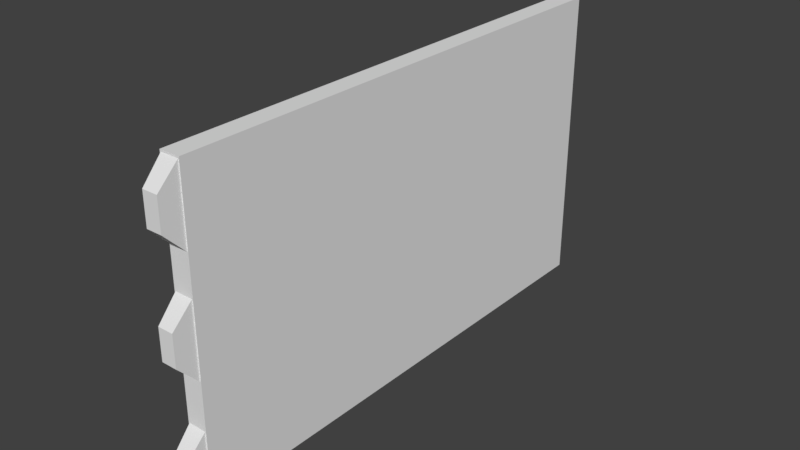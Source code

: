 # Source: level_zone01_door-bridge.blend  (saved by Blender 2.78.0; exported with 4.5.12 LTS)
import bpy
from mathutils import Matrix  # noqa: F401  (used for matrix-valued properties, if any)

bpy.ops.wm.read_factory_settings(use_empty=True)
scene = bpy.context.scene
scene.name = 'Scene'

# ---- collections
col_collection_1 = bpy.data.collections.new('Collection 1'); scene.collection.children.link(col_collection_1)

# ---- materials (node trees are filled in below, after node groups)
mat_material = bpy.data.materials.new('Material')
mat_material.alpha_threshold = 0.0
mat_material.use_transparent_shadow = False
mat_material.roughness = 0.5
mat_material.line_color = (0.0, 0.0, 0.0, 1.0)

# ---- material node trees

# ---- world
world_world = bpy.data.worlds.new('World'); scene.world = world_world
world_world.color = (0.05088, 0.05088, 0.05088)
world_world.use_sun_shadow = False
world_world.sun_shadow_jitter_overblur = 0.0
world_world.cycles.sampling_method = 'MANUAL'

# ---- meshes
me_cube_002 = bpy.data.meshes.new('Cube.002')
me_cube_002.from_pydata([(-0.1, 0.09272, 0.0), (-0.1, 0.09272, 3.0), (-0.1, 1.093, 0.0), (-0.1, 1.093, 3.0), (0.1, 0.09272, 0.0), (0.1, 0.09272, 3.0), (0.1, 1.093, 0.0), (0.1, 1.093, 3.0), (-0.1, 0.09272, 1.0), (-0.1, 0.09272, 2.0), (-0.1, 1.093, 2.0), (-0.1, 1.093, 1.0), (0.1, 1.093, 2.0), (0.1, 1.093, 1.0), (0.1, 0.09272, 2.0), (0.1, 0.09272, 1.0), (-0.07661, -0.1026, 0.1927), (-0.07661, -0.1026, 0.4991), (-0.09, 0.09548, -0.01412), (-0.09, 0.09548, 0.7059), (0.07661, -0.1026, 0.1927), (0.07661, -0.1026, 0.4991), (0.09, 0.09548, -0.01412), (0.09, 0.09548, 0.7059), (-0.07661, -0.1026, 1.373), (-0.07661, -0.1026, 1.68), (-0.09, 0.09548, 1.166), (-0.09, 0.09548, 1.886), (0.07661, -0.1026, 1.373), (0.07661, -0.1026, 1.68), (0.09, 0.09548, 1.166), (0.09, 0.09548, 1.886), (-0.07661, -0.1026, 2.472), (-0.07661, -0.1026, 2.778), (-0.09, 0.09548, 2.265), (-0.09, 0.09548, 2.985), (0.07661, -0.1026, 2.472), (0.07661, -0.1026, 2.778), (0.09, 0.09548, 2.265), (0.09, 0.09548, 2.985), (-0.1, 2.093, 1.0), (-0.1, 2.093, 0.0), (0.1, 2.093, 0.0), (-0.1, 2.093, 3.0), (0.1, 2.093, 3.0), (0.1, 2.093, 1.0), (-0.1, 2.093, 2.0), (0.1, 2.093, 2.0), (-0.1, 3.093, 1.0), (-0.1, 3.093, 0.0), (0.1, 3.093, 0.0), (-0.1, 3.093, 3.0), (0.1, 3.093, 3.0), (0.1, 3.093, 1.0), (-0.1, 3.093, 2.0), (0.1, 3.093, 2.0), (-0.1, 4.093, 1.0), (-0.1, 4.093, 0.0), (0.1, 4.093, 0.0), (-0.1, 4.093, 3.0), (0.1, 4.093, 3.0), (0.1, 4.093, 1.0), (-0.1, 4.093, 2.0), (0.1, 4.093, 2.0), (-0.1, 5.156, 1.0), (-0.1, 5.156, 0.0), (0.1, 5.156, 0.0), (-0.1, 5.156, 3.0), (0.1, 5.156, 3.0), (0.1, 5.156, 1.0), (-0.1, 5.156, 2.0), (0.1, 5.156, 2.0)], [], [(9, 1, 3, 10), (11, 10, 46, 40), (12, 7, 5, 14), (14, 5, 1, 9), (2, 6, 4, 0), (7, 3, 1, 5), (4, 15, 8, 0), (15, 14, 9, 8), (6, 13, 15, 4), (13, 12, 14, 15), (13, 6, 42, 45), (12, 13, 45, 47), (0, 8, 11, 2), (8, 9, 10, 11), (16, 17, 19, 18), (22, 23, 21, 20), (20, 21, 17, 16), (18, 22, 20, 16), (23, 19, 17, 21), (24, 25, 27, 26), (30, 31, 29, 28), (28, 29, 25, 24), (26, 30, 28, 24), (31, 27, 25, 29), (32, 33, 35, 34), (38, 39, 37, 36), (36, 37, 33, 32), (34, 38, 36, 32), (39, 35, 33, 37), (44, 47, 55, 52), (42, 41, 49, 50), (45, 42, 50, 53), (6, 2, 41, 42), (7, 12, 47, 44), (3, 7, 44, 43), (10, 3, 43, 46), (2, 11, 40, 41), (53, 50, 58, 61), (48, 54, 62, 56), (55, 53, 61, 63), (46, 43, 51, 54), (43, 44, 52, 51), (41, 40, 48, 49), (47, 45, 53, 55), (40, 46, 54, 48), (57, 56, 64, 65), (59, 60, 68, 67), (62, 59, 67, 70), (50, 49, 57, 58), (52, 55, 63, 60), (54, 51, 59, 62), (51, 52, 60, 59), (49, 48, 56, 57), (70, 67, 68, 71), (65, 64, 69, 66), (64, 70, 71, 69), (63, 61, 69, 71), (56, 62, 70, 64), (61, 58, 66, 69), (58, 57, 65, 66), (60, 63, 71, 68)])
_uv = me_cube_002.uv_layers.new(name='UVMap')
_uv.uv.foreach_set('vector', [0.001139, 0.9985, 0.001139, 0.9393, 0.06038, 0.9393, 0.06038, 0.9985, 0.001604, 0.9982, 0.001604, 0.9397, 0.06008, 0.9397, 0.06008, 0.9982, 0.06038, 0.9393, 0.06038, 0.9985, 0.001139, 0.9985, 0.001139, 0.9393, 0.07292, 0.9382, 0.07292, 0.9991, 0.0633, 0.9991, 0.0633, 0.9382, 0.06331, 0.9383, 0.07293, 0.9383, 0.07293, 0.9992, 0.06331, 0.9992, 0.06324, 0.9382, 0.07286, 0.9382, 0.07286, 0.999, 0.06324, 0.999, 0.07295, 0.9382, 0.07295, 0.999, 0.06333, 0.999, 0.06333, 0.9382, 0.0729, 0.9382, 0.0729, 0.9991, 0.06328, 0.9991, 0.06328, 0.9382, 0.06038, 0.9393, 0.06038, 0.9985, 0.001139, 0.9985, 0.001139, 0.9393, 0.06038, 0.9393, 0.06038, 0.9985, 0.001139, 0.9985, 0.001139, 0.9393, 0.001604, 0.9982, 0.001604, 0.9397, 0.06008, 0.9397, 0.06008, 0.9982, 0.001604, 0.9982, 0.001604, 0.9397, 0.06008, 0.9397, 0.06008, 0.9982, 0.001139, 0.9985, 0.001139, 0.9393, 0.06038, 0.9393, 0.06038, 0.9985, 0.001139, 0.9985, 0.001139, 0.9393, 0.06038, 0.9393, 0.06038, 0.9985, 0.08407, 0.9678, 0.08407, 0.9815, 0.07029, 0.9907, 0.07029, 0.9585, 0.1085, 0.9585, 0.1085, 0.9907, 0.0947, 0.9815, 0.0947, 0.9678, 0.0947, 0.9678, 0.0947, 0.9815, 0.08407, 0.9815, 0.08407, 0.9678, 0.08314, 0.955, 0.09563, 0.955, 0.0947, 0.9678, 0.08407, 0.9678, 0.09563, 0.9943, 0.08314, 0.9943, 0.08407, 0.9815, 0.0947, 0.9815, 0.08407, 0.9678, 0.08407, 0.9815, 0.07029, 0.9907, 0.07029, 0.9585, 0.1085, 0.9585, 0.1085, 0.9907, 0.0947, 0.9815, 0.0947, 0.9678, 0.0947, 0.9678, 0.0947, 0.9815, 0.08407, 0.9815, 0.08407, 0.9678, 0.08314, 0.955, 0.09563, 0.955, 0.0947, 0.9678, 0.08407, 0.9678, 0.09563, 0.9943, 0.08314, 0.9943, 0.08407, 0.9815, 0.0947, 0.9815, 0.08407, 0.9678, 0.08407, 0.9815, 0.07029, 0.9907, 0.07029, 0.9585, 0.1085, 0.9585, 0.1085, 0.9907, 0.0947, 0.9815, 0.0947, 0.9678, 0.0947, 0.9678, 0.0947, 0.9815, 0.08407, 0.9815, 0.08407, 0.9678, 0.08314, 0.955, 0.09563, 0.955, 0.0947, 0.9678, 0.08407, 0.9678, 0.09563, 0.9943, 0.08314, 0.9943, 0.08407, 0.9815, 0.0947, 0.9815, 0.001604, 0.9982, 0.001604, 0.9397, 0.06008, 0.9397, 0.06008, 0.9982, 0.07306, 0.9995, 0.06392, 0.9995, 0.06392, 0.9417, 0.07306, 0.9417, 0.001604, 0.9982, 0.001604, 0.9397, 0.06008, 0.9397, 0.06008, 0.9982, 0.07295, 0.9995, 0.06381, 0.9995, 0.06381, 0.9417, 0.07295, 0.9417, 0.001604, 0.9982, 0.001604, 0.9397, 0.06008, 0.9397, 0.06008, 0.9982, 0.07301, 0.9995, 0.06386, 0.9995, 0.06386, 0.9417, 0.07301, 0.9417, 0.001604, 0.9982, 0.001604, 0.9397, 0.06008, 0.9397, 0.06008, 0.9982, 0.001604, 0.9982, 0.001604, 0.9397, 0.06008, 0.9397, 0.06008, 0.9982, 0.001604, 0.9982, 0.001604, 0.9397, 0.06008, 0.9397, 0.06008, 0.9982, 0.06008, 0.9397, 0.06008, 0.9982, 0.001604, 0.9982, 0.001604, 0.9397, 0.001604, 0.9982, 0.001604, 0.9397, 0.06008, 0.9397, 0.06008, 0.9982, 0.001604, 0.9982, 0.001604, 0.9397, 0.06008, 0.9397, 0.06008, 0.9982, 0.07299, 0.9995, 0.06384, 0.9995, 0.06384, 0.9417, 0.07299, 0.9417, 0.001604, 0.9982, 0.001604, 0.9397, 0.06008, 0.9397, 0.06008, 0.9982, 0.001604, 0.9982, 0.001604, 0.9397, 0.06008, 0.9397, 0.06008, 0.9982, 0.001604, 0.9982, 0.001604, 0.9397, 0.06008, 0.9397, 0.06008, 0.9982, 0.001603, 0.9947, 0.001603, 0.9397, 0.06008, 0.9397, 0.06008, 0.9947, 0.07292, 0.9995, 0.06377, 0.9995, 0.06377, 0.938, 0.07292, 0.938, 0.001603, 0.9947, 0.001603, 0.9397, 0.06008, 0.9397, 0.06008, 0.9947, 0.07299, 0.9995, 0.06384, 0.9995, 0.06384, 0.9417, 0.07299, 0.9417, 0.001604, 0.9982, 0.001604, 0.9397, 0.06008, 0.9397, 0.06008, 0.9982, 0.06008, 0.9397, 0.06008, 0.9982, 0.001604, 0.9982, 0.001604, 0.9397, 0.07303, 0.9995, 0.06388, 0.9995, 0.06388, 0.9417, 0.07303, 0.9417, 0.06008, 0.9397, 0.06008, 0.9982, 0.001604, 0.9982, 0.001604, 0.9397, 0.07287, 0.9384, 0.07287, 0.9992, 0.06324, 0.9992, 0.06324, 0.9384, 0.07286, 0.9382, 0.07286, 0.999, 0.06323, 0.999, 0.06323, 0.9382, 0.07298, 0.9382, 0.07298, 0.999, 0.06335, 0.999, 0.06335, 0.9382, 0.001603, 0.9947, 0.001603, 0.9397, 0.06008, 0.9397, 0.06008, 0.9947, 0.001603, 0.9947, 0.001603, 0.9397, 0.06008, 0.9397, 0.06008, 0.9947, 0.001603, 0.9947, 0.001603, 0.9397, 0.06008, 0.9397, 0.06008, 0.9947, 0.07285, 0.9995, 0.0637, 0.9995, 0.0637, 0.938, 0.07285, 0.938, 0.001603, 0.9947, 0.001603, 0.9397, 0.06008, 0.9397, 0.06008, 0.9947])
me_cube_002.materials.append(mat_material)
me_cube_002.use_remesh_preserve_volume = False
me_cube_002.use_remesh_preserve_attributes = False
me_cube_002.use_mirror_vertex_groups = False
me_cube_002.update()

# ---- objects
ob_level_zone01_door_bridge = bpy.data.objects.new('level_zone01_door-bridge', me_cube_002)

# ---- transforms, parenting, visibility, modifiers, constraints
ob_level_zone01_door_bridge.location = (0.0, 0.0, 0.0)
ob_level_zone01_door_bridge.lineart.crease_threshold = 0.0

# ---- collection membership
col_collection_1.objects.link(ob_level_zone01_door_bridge)

# ---- scene / render settings (as saved in the file)
scene.frame_start = 1; scene.frame_end = 250; scene.frame_set(1)
scene.render.engine = 'BLENDER_EEVEE_NEXT'
scene.render.resolution_percentage = 50
scene.render.dither_intensity = 0.0
scene.cycles.use_denoising = False
scene.cycles.samples = 128
scene.cycles.sampling_pattern = 'TABULATED_SOBOL'
scene.cycles.light_sampling_threshold = 0.0
scene.cycles.use_adaptive_sampling = False
scene.cycles.use_light_tree = False
scene.cycles.blur_glossy = 0.0
scene.cycles.sample_clamp_indirect = 0.0
scene.view_settings.view_transform = 'Standard'
bpy.context.view_layer.update()

# ---- added for rendering (the .blend has no active camera and no usable light): camera, sun
cam_auto = bpy.data.cameras.new('AutoCamera')
cam_auto.lens = 50.0
cam_auto.sensor_width = 36.0
cam_auto.clip_end = 1000.0
ob_auto_camera = bpy.data.objects.new('AutoCamera', cam_auto)
scene.collection.objects.link(ob_auto_camera)
ob_auto_camera.location = (5.61082, -4.20635, 5.9816)
ob_auto_camera.rotation_euler = (1.09748, -7.21219e-08, 0.694738)
scene.camera = ob_auto_camera
light_auto_sun = bpy.data.lights.new('AutoSun', 'SUN')
light_auto_sun.energy = 3.0
light_auto_sun.angle = 0.0523599
ob_auto_sun = bpy.data.objects.new('AutoSun', light_auto_sun)
scene.collection.objects.link(ob_auto_sun)
ob_auto_sun.rotation_euler = (0.872665, 0.174533, 0.523599)
bpy.context.view_layer.update()
